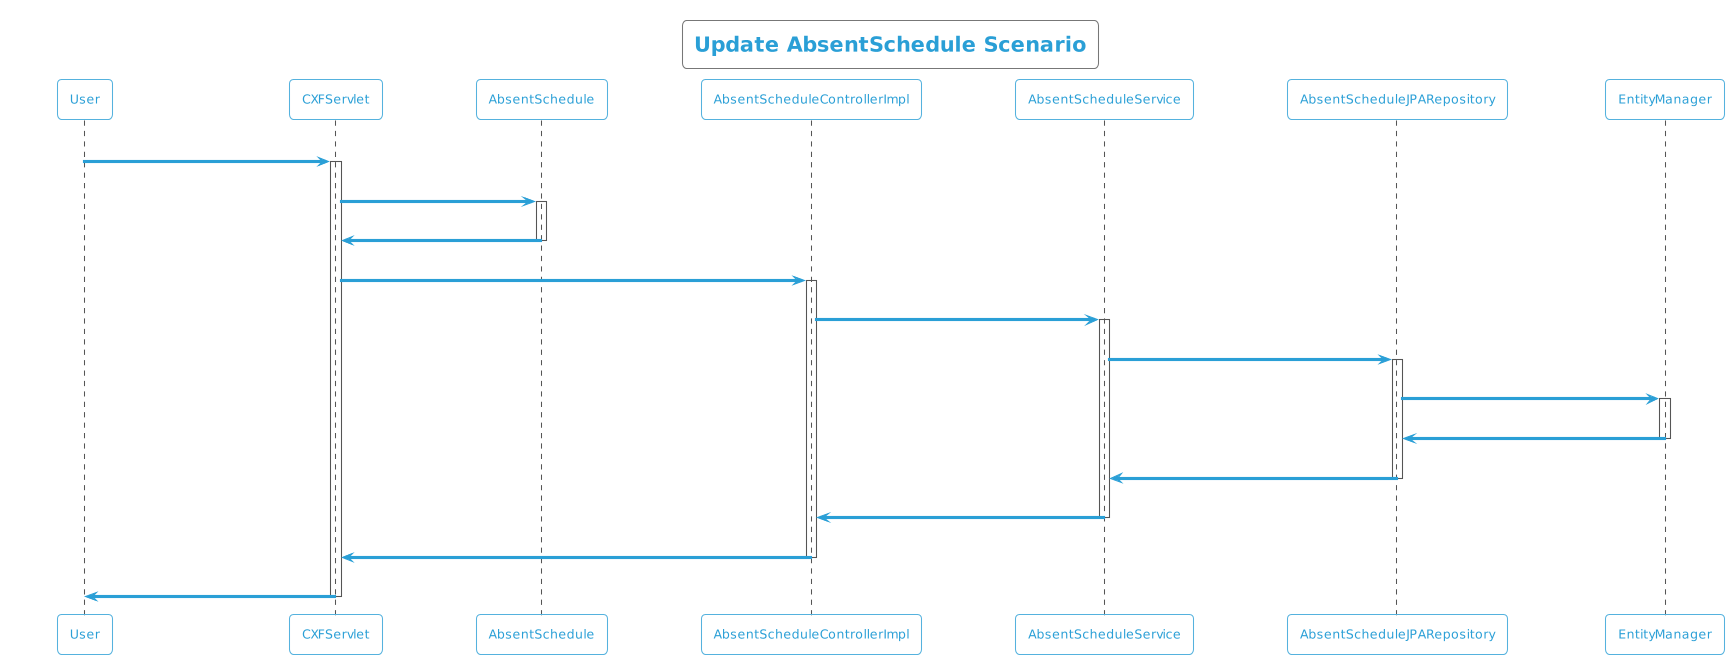

The diagram above was rendered by PlantUML. Its source (embedded in the PNG):
@startuml
!theme cyborg-outline
title Update AbsentSchedule Scenario
participant User
User -> CXFServlet: UPDATE, AbsentSchedule
activate CXFServlet
CXFServlet -> AbsentSchedule: << update >>
activate AbsentSchedule
AbsentSchedule -> CXFServlet: << instance >>
deactivate AbsentSchedule
CXFServlet -> AbsentScheduleControllerImpl: update(:AbsentSchedule)
activate AbsentScheduleControllerImpl
AbsentScheduleControllerImpl -> AbsentScheduleService: update(:AbsentSchedule)
activate AbsentScheduleService
AbsentScheduleService -> AbsentScheduleJPARepository: update(:AbsentSchedule)
activate AbsentScheduleJPARepository
AbsentScheduleJPARepository -> EntityManager: update(:AbsentSchedule)
activate EntityManager
EntityManager -> AbsentScheduleJPARepository: << persisted AbsentSchedule >>
deactivate EntityManager
AbsentScheduleJPARepository -> AbsentScheduleService: << persisted AbsentSchedule >>
deactivate AbsentScheduleJPARepository
AbsentScheduleService -> AbsentScheduleControllerImpl: << persisted AbsentSchedule >>
deactivate AbsentScheduleService
AbsentScheduleControllerImpl -> CXFServlet: << persisted AbsentSchedule >>
deactivate AbsentScheduleControllerImpl
CXFServlet -> User: marshalled AbsentSchedule XML
deactivate CXFServlet
@enduml